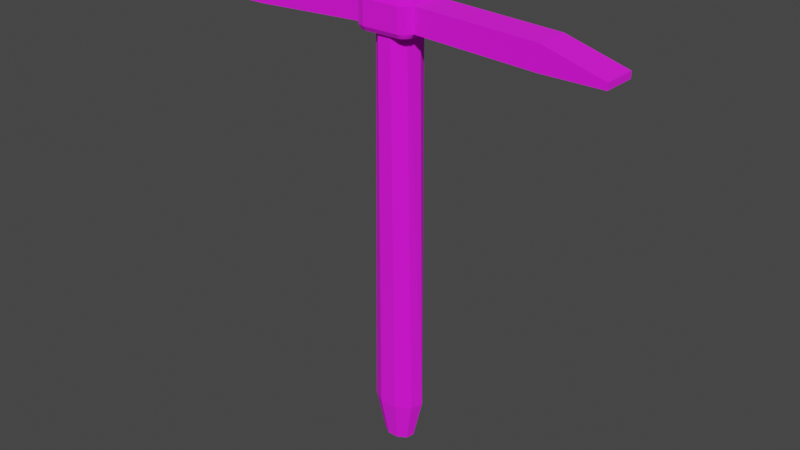 # Source: Pickaxe.blend  (saved by Blender 2.90.8; exported with 4.5.12 LTS)
import bpy
from mathutils import Matrix  # noqa: F401  (used for matrix-valued properties, if any)

bpy.ops.wm.read_factory_settings(use_empty=True)
scene = bpy.context.scene
scene.name = 'Scene'

# ---- collections
col_collection = bpy.data.collections.new('Collection'); scene.collection.children.link(col_collection)

# ---- images (referenced by path relative to the original .blend; pixels are not part of the script)
import os
ASSET_DIR = os.environ.get("B2B_ASSET_DIR", "")  # directory of the original .blend (textures are referenced by path, not embedded)
HERE = os.path.dirname(os.path.abspath(__file__))  # packed textures are extracted next to this script under _unpacked/

def load_image(name, relpath, width, height, colorspace="sRGB"):
    """Load a texture the original file referenced (path relative to the .blend, or extracted next to this script)."""
    p = next((c for c in (os.path.join(HERE, relpath), os.path.join(ASSET_DIR, relpath)) if relpath and os.path.exists(c)), "")
    if p:
        img = bpy.data.images.load(p, check_existing=True)
        img.name = name
    else:  # same state as the original file: an image datablock whose file is absent (Cycles renders it pink)
        img = bpy.data.images.new(name, width, height)
        img.source = "FILE"
        img.filepath = "//" + (relpath or name)
    img.colorspace_settings.name = colorspace
    return img
img_colourpalette_png = load_image('colourpalette.png', 'colourpalette.png', 1024, 1024, 'sRGB')

# ---- materials (node trees are filled in below, after node groups)
mat_material_001 = bpy.data.materials.new('Material.001')
mat_material_001.use_transparent_shadow = False

# ---- material node trees
mat_material_001.use_nodes = True; mat_material_001.node_tree.nodes.clear()
_N = mat_material_001.node_tree.nodes; _L = mat_material_001.node_tree.links
n0 = _N.new('ShaderNodeBsdfPrincipled'); n0.name = 'Principled BSDF'; n0.location = (10, 300)
n0.distribution = 'GGX'
n0.subsurface_method = 'BURLEY'
n0.inputs[2].default_value = 1.0
n0.inputs[3].default_value = 1.45
n0.inputs[27].default_value = (0.0, 0.0, 0.0, 1.0)
n0.inputs[28].default_value = 1.0
n1 = _N.new('ShaderNodeOutputMaterial'); n1.name = 'Material Output'; n1.location = (300, 300)
n2 = _N.new('ShaderNodeTexImage'); n2.name = 'Image Texture'; n2.location = (-380, 280)
n2.image = img_colourpalette_png
n3 = _N.new('ShaderNodeTexCoord'); n3.name = 'Texture Coordinate'; n3.location = (-580, 240)
_L.new(n0.outputs[0], n1.inputs[0])
_L.new(n2.outputs[0], n0.inputs[0])
_L.new(n3.outputs[2], n2.inputs[0])
n1.is_active_output = True

# ---- world
world_world = bpy.data.worlds.new('World'); scene.world = world_world
world_world.use_nodes = True; world_world.node_tree.nodes.clear()
_N = world_world.node_tree.nodes; _L = world_world.node_tree.links
n0 = _N.new('ShaderNodeOutputWorld'); n0.name = 'World Output'; n0.location = (300, 300)
n1 = _N.new('ShaderNodeBackground'); n1.name = 'Background'; n1.location = (10, 300)
n1.inputs[0].default_value = (0.05088, 0.05088, 0.05088, 1.0)
_L.new(n1.outputs[0], n0.inputs[0])
n0.is_active_output = True
world_world.color = (0.05088, 0.05088, 0.05088)
world_world.use_sun_shadow = False
world_world.sun_shadow_jitter_overblur = 0.0

# ---- meshes
me_cylinder = bpy.data.meshes.new('Cylinder')
me_cylinder.from_pydata([(-3.992e-08, 0.2349, 0.4766), (-4.75e-08, 0.277, 5.65), (0.2027, 0.18, 0.4766), (0.1477, 0.2122, 5.65), (0.3105, 0.0408, 0.4766), (0.2264, 0.04811, 5.65), (0.2731, -0.1175, 0.4766), (0.1991, -0.1385, 5.65), (0.1078, -0.2208, 0.4766), (0.07861, -0.2603, 5.65), (-0.1078, -0.2208, 0.4766), (-0.07861, -0.2603, 5.65), (-0.2731, -0.1175, 0.4766), (-0.1991, -0.1385, 5.65), (-0.3105, 0.0408, 0.4766), (-0.2264, 0.04811, 5.65), (-0.2027, 0.18, 0.4766), (-0.1477, 0.2122, 5.65), (-1.114e-08, 0.1453, -0.03279), (0.1254, 0.1113, -0.03279), (0.1921, 0.02523, -0.03279), (0.1689, -0.07265, -0.03279), (0.0667, -0.1365, -0.03279), (-0.0667, -0.1365, -0.03279), (-0.1689, -0.07265, -0.03279), (-0.1921, 0.02523, -0.03279), (-0.1254, 0.1113, -0.03279)], [], [(0, 1, 3, 2), (2, 3, 5, 4), (4, 5, 7, 6), (6, 7, 9, 8), (8, 9, 11, 10), (10, 11, 13, 12), (12, 13, 15, 14), (3, 1, 17, 15, 13, 11, 9, 7, 5), (14, 15, 17, 16), (16, 17, 1, 0), (16, 0, 18, 26), (18, 19, 20, 21, 22, 23, 24, 25, 26), (14, 16, 26, 25), (12, 14, 25, 24), (10, 12, 24, 23), (8, 10, 23, 22), (6, 8, 22, 21), (0, 2, 19, 18), (4, 6, 21, 20), (2, 4, 20, 19)])
_uv = me_cylinder.uv_layers.new(name='UVMap')
_uv.uv.foreach_set('vector', [0.3944, 0.5747, 0.3944, 0.5747, 0.3944, 0.5747, 0.3944, 0.5747, 0.3944, 0.5747, 0.3944, 0.5747, 0.3944, 0.5747, 0.3944, 0.5747, 0.3944, 0.5747, 0.3944, 0.5747, 0.3944, 0.5747, 0.3944, 0.5747, 0.3944, 0.5747, 0.3944, 0.5747, 0.3944, 0.5747, 0.3944, 0.5747, 0.3944, 0.5747, 0.3944, 0.5747, 0.3944, 0.5747, 0.3944, 0.5747, 0.3944, 0.5747, 0.3944, 0.5747, 0.3944, 0.5747, 0.3944, 0.5747, 0.3944, 0.5747, 0.3944, 0.5747, 0.3944, 0.5747, 0.3944, 0.5747, 0.3944, 0.5747, 0.3944, 0.5747, 0.3944, 0.5747, 0.3944, 0.5747, 0.3944, 0.5747, 0.3944, 0.5747, 0.3944, 0.5747, 0.3944, 0.5747, 0.3944, 0.5747, 0.3944, 0.5747, 0.3944, 0.5747, 0.3944, 0.5747, 0.3944, 0.5747, 0.3944, 0.5747, 0.3944, 0.5747, 0.3944, 0.5747, 0.3944, 0.5747, 0.3944, 0.5747, 0.3944, 0.5747, 0.3944, 0.5747, 0.3944, 0.5747, 0.3944, 0.5747, 0.3944, 0.5747, 0.3944, 0.5747, 0.3944, 0.5747, 0.3944, 0.5747, 0.3944, 0.5747, 0.3944, 0.5747, 0.3944, 0.5747, 0.3944, 0.5747, 0.3944, 0.5747, 0.3944, 0.5747, 0.3944, 0.5747, 0.3944, 0.5747, 0.3944, 0.5747, 0.3944, 0.5747, 0.3944, 0.5747, 0.3944, 0.5747, 0.3944, 0.5747, 0.3944, 0.5747, 0.3944, 0.5747, 0.3944, 0.5747, 0.3944, 0.5747, 0.3944, 0.5747, 0.3944, 0.5747, 0.3944, 0.5747, 0.3944, 0.5747, 0.3944, 0.5747, 0.3944, 0.5747, 0.3944, 0.5747, 0.3944, 0.5747, 0.3944, 0.5747, 0.3944, 0.5747, 0.3944, 0.5747, 0.3944, 0.5747, 0.3944, 0.5747, 0.3944, 0.5747, 0.3944, 0.5747, 0.3944, 0.5747, 0.3944, 0.5747, 0.3944, 0.5747, 0.3944, 0.5747])
me_cylinder.materials.append(mat_material_001)
me_cylinder.use_remesh_fix_poles = True
me_cylinder.use_remesh_preserve_attributes = False
me_cylinder.use_mirror_vertex_groups = False
me_cylinder.update()
me_cube_001 = bpy.data.meshes.new('Cube.001')
me_cube_001.from_pydata([(-0.6499, -0.6499, -1.0), (-0.6499, -1.0, -0.6499), (-1.0, -0.6499, -0.6499), (-0.6499, -0.8975, -0.8975), (-0.852, -0.852, -0.852), (-0.8975, -0.8975, -0.6499), (-0.8975, -0.6499, -0.8975), (-0.6499, -1.0, 0.6499), (-0.6499, -0.6499, 1.0), (-1.0, -0.6499, 0.6499), (-0.6499, -0.8975, 0.8975), (-0.852, -0.852, 0.852), (-0.8975, -0.6499, 0.8975), (-0.8975, -0.8975, 0.6499), (-0.6499, 0.6499, -1.0), (-1.0, 0.6499, -0.6499), (-0.6499, 1.0, -0.6499), (-0.8975, 0.6499, -0.8975), (-0.852, 0.852, -0.852), (-0.8975, 0.8975, -0.6499), (-0.6499, 0.8975, -0.8975), (-0.6499, 0.6499, 1.0), (-0.6499, 1.0, 0.6499), (-1.0, 0.6499, 0.6499), (-0.6499, 0.8975, 0.8975), (-0.852, 0.852, 0.852), (-0.8975, 0.8975, 0.6499), (-0.8975, 0.6499, 0.8975), (0.6499, -0.6499, -1.0), (1.0, -0.6499, -0.6499), (0.6499, -1.0, -0.6499), (0.8975, -0.6499, -0.8975), (0.852, -0.852, -0.852), (0.8975, -0.8975, -0.6499), (0.6499, -0.8975, -0.8975), (0.6499, -0.6499, 1.0), (0.6499, -1.0, 0.6499), (1.0, -0.6499, 0.6499), (0.6499, -0.8975, 0.8975), (0.852, -0.852, 0.852), (0.8975, -0.8975, 0.6499), (0.8975, -0.6499, 0.8975), (0.6499, 0.6499, -1.0), (0.6499, 1.0, -0.6499), (1.0, 0.6499, -0.6499), (0.6499, 0.8975, -0.8975), (0.852, 0.852, -0.852), (0.8975, 0.8975, -0.6499), (0.8975, 0.6499, -0.8975), (0.6499, 0.6499, 1.0), (1.0, 0.6499, 0.6499), (0.6499, 1.0, 0.6499), (0.8975, 0.6499, 0.8975), (0.852, 0.852, 0.852), (0.8975, 0.8975, 0.6499), (0.6499, 0.8975, 0.8975), (-5.243, -0.6499, -0.9832), (-5.243, 0.6499, -0.9832), (-5.243, -0.6499, 0.3167), (-5.243, 0.6499, 0.3167), (5.243, 0.6499, 0.3167), (5.243, 0.6499, -0.9832), (5.243, -0.6499, -0.9832), (5.243, -0.6499, 0.3167), (-7.362, -0.6499, -0.9832), (-7.362, 0.6499, -0.9832), (-7.362, -0.6499, -0.634), (-7.362, 0.6499, -0.634), (7.362, 0.6499, -0.634), (7.362, 0.6499, -0.9832), (7.362, -0.6499, -0.9832), (7.362, -0.6499, -0.634)], [], [(30, 36, 7, 1), (50, 37, 63, 60), (49, 21, 8, 35), (9, 23, 59, 58), (16, 22, 51, 43), (0, 3, 4, 6), (1, 5, 4, 3), (2, 6, 4, 5), (7, 10, 11, 13), (8, 12, 11, 10), (9, 13, 11, 12), (14, 17, 18, 20), (15, 19, 18, 17), (16, 20, 18, 19), (21, 24, 25, 27), (22, 26, 25, 24), (23, 27, 25, 26), (28, 31, 32, 34), (29, 33, 32, 31), (30, 34, 32, 33), (35, 38, 39, 41), (36, 40, 39, 38), (37, 41, 39, 40), (42, 45, 46, 48), (43, 47, 46, 45), (44, 48, 46, 47), (49, 52, 53, 55), (50, 54, 53, 52), (51, 55, 53, 54), (14, 0, 6, 17), (17, 6, 2, 15), (1, 7, 13, 5), (5, 13, 9, 2), (8, 21, 27, 12), (12, 27, 23, 9), (22, 16, 19, 26), (26, 19, 15, 23), (42, 14, 20, 45), (45, 20, 16, 43), (21, 49, 55, 24), (24, 55, 51, 22), (50, 44, 47, 54), (54, 47, 43, 51), (28, 42, 48, 31), (31, 48, 44, 29), (49, 35, 41, 52), (52, 41, 37, 50), (36, 30, 33, 40), (40, 33, 29, 37), (0, 28, 34, 3), (3, 34, 30, 1), (35, 8, 10, 38), (38, 10, 7, 36), (14, 42, 28, 0), (59, 57, 65, 67), (62, 61, 69, 70), (15, 2, 56, 57), (23, 15, 57, 59), (37, 29, 62, 63), (44, 50, 60, 61), (2, 9, 58, 56), (29, 44, 61, 62), (69, 68, 71, 70), (64, 66, 67, 65), (56, 58, 66, 64), (60, 63, 71, 68), (61, 60, 68, 69), (58, 59, 67, 66), (57, 56, 64, 65), (63, 62, 70, 71)])
_uv = me_cube_001.uv_layers.new(name='UVMap')
_uv.uv.foreach_set('vector', [0.875, 0.3125, 0.875, 0.3125, 0.875, 0.3125, 0.875, 0.3125, 0.875, 0.3125, 0.875, 0.3125, 0.875, 0.3125, 0.875, 0.3125, 0.875, 0.3125, 0.875, 0.3125, 0.875, 0.3125, 0.875, 0.3125, 0.875, 0.3125, 0.875, 0.3125, 0.875, 0.3125, 0.875, 0.3125, 0.875, 0.3125, 0.875, 0.3125, 0.875, 0.3125, 0.875, 0.3125, 0.875, 0.3125, 0.875, 0.3125, 0.875, 0.3125, 0.875, 0.3125, 0.875, 0.3125, 0.875, 0.3125, 0.875, 0.3125, 0.875, 0.3125, 0.875, 0.3125, 0.875, 0.3125, 0.875, 0.3125, 0.875, 0.3125, 0.875, 0.3125, 0.875, 0.3125, 0.875, 0.3125, 0.875, 0.3125, 0.875, 0.3125, 0.875, 0.3125, 0.875, 0.3125, 0.875, 0.3125, 0.875, 0.3125, 0.875, 0.3125, 0.875, 0.3125, 0.875, 0.3125, 0.875, 0.3125, 0.875, 0.3125, 0.875, 0.3125, 0.875, 0.3125, 0.875, 0.3125, 0.875, 0.3125, 0.875, 0.3125, 0.875, 0.3125, 0.875, 0.3125, 0.875, 0.3125, 0.875, 0.3125, 0.875, 0.3125, 0.875, 0.3125, 0.875, 0.3125, 0.875, 0.3125, 0.875, 0.3125, 0.875, 0.3125, 0.875, 0.3125, 0.875, 0.3125, 0.875, 0.3125, 0.875, 0.3125, 0.875, 0.3125, 0.875, 0.3125, 0.875, 0.3125, 0.875, 0.3125, 0.875, 0.3125, 0.875, 0.3125, 0.875, 0.3125, 0.875, 0.3125, 0.875, 0.3125, 0.875, 0.3125, 0.875, 0.3125, 0.875, 0.3125, 0.875, 0.3125, 0.875, 0.3125, 0.875, 0.3125, 0.875, 0.3125, 0.875, 0.3125, 0.875, 0.3125, 0.875, 0.3125, 0.875, 0.3125, 0.875, 0.3125, 0.875, 0.3125, 0.875, 0.3125, 0.875, 0.3125, 0.875, 0.3125, 0.875, 0.3125, 0.875, 0.3125, 0.875, 0.3125, 0.875, 0.3125, 0.875, 0.3125, 0.875, 0.3125, 0.875, 0.3125, 0.875, 0.3125, 0.875, 0.3125, 0.875, 0.3125, 0.875, 0.3125, 0.875, 0.3125, 0.875, 0.3125, 0.875, 0.3125, 0.875, 0.3125, 0.875, 0.3125, 0.875, 0.3125, 0.875, 0.3125, 0.875, 0.3125, 0.875, 0.3125, 0.875, 0.3125, 0.875, 0.3125, 0.875, 0.3125, 0.875, 0.3125, 0.875, 0.3125, 0.875, 0.3125, 0.875, 0.3125, 0.875, 0.3125, 0.875, 0.3125, 0.875, 0.3125, 0.875, 0.3125, 0.875, 0.3125, 0.875, 0.3125, 0.875, 0.3125, 0.875, 0.3125, 0.875, 0.3125, 0.875, 0.3125, 0.875, 0.3125, 0.875, 0.3125, 0.875, 0.3125, 0.875, 0.3125, 0.875, 0.3125, 0.875, 0.3125, 0.875, 0.3125, 0.875, 0.3125, 0.875, 0.3125, 0.875, 0.3125, 0.875, 0.3125, 0.875, 0.3125, 0.875, 0.3125, 0.875, 0.3125, 0.875, 0.3125, 0.875, 0.3125, 0.875, 0.3125, 0.875, 0.3125, 0.875, 0.3125, 0.875, 0.3125, 0.875, 0.3125, 0.875, 0.3125, 0.875, 0.3125, 0.875, 0.3125, 0.875, 0.3125, 0.875, 0.3125, 0.875, 0.3125, 0.875, 0.3125, 0.875, 0.3125, 0.875, 0.3125, 0.875, 0.3125, 0.875, 0.3125, 0.875, 0.3125, 0.875, 0.3125, 0.875, 0.3125, 0.875, 0.3125, 0.875, 0.3125, 0.875, 0.3125, 0.875, 0.3125, 0.875, 0.3125, 0.875, 0.3125, 0.875, 0.3125, 0.875, 0.3125, 0.875, 0.3125, 0.875, 0.3125, 0.875, 0.3125, 0.875, 0.3125, 0.875, 0.3125, 0.875, 0.3125, 0.875, 0.3125, 0.875, 0.3125, 0.875, 0.3125, 0.875, 0.3125, 0.875, 0.3125, 0.875, 0.3125, 0.875, 0.3125, 0.875, 0.3125, 0.875, 0.3125, 0.875, 0.3125, 0.875, 0.3125, 0.875, 0.3125, 0.875, 0.3125, 0.875, 0.3125, 0.875, 0.3125, 0.875, 0.3125, 0.875, 0.3125, 0.875, 0.3125, 0.875, 0.3125, 0.875, 0.3125, 0.875, 0.3125, 0.875, 0.3125, 0.875, 0.3125, 0.875, 0.3125, 0.875, 0.3125, 0.875, 0.3125, 0.875, 0.3125, 0.875, 0.3125, 0.875, 0.3125, 0.875, 0.3125, 0.875, 0.3125, 0.875, 0.3125, 0.875, 0.3125, 0.875, 0.3125, 0.875, 0.3125, 0.875, 0.3125, 0.875, 0.3125, 0.875, 0.3125, 0.875, 0.3125, 0.875, 0.3125, 0.875, 0.3125, 0.875, 0.3125, 0.875, 0.3125, 0.875, 0.3125, 0.875, 0.3125, 0.875, 0.3125, 0.875, 0.3125, 0.875, 0.3125, 0.875, 0.3125, 0.875, 0.3125, 0.875, 0.3125, 0.875, 0.3125, 0.875, 0.3125, 0.875, 0.3125, 0.875, 0.3125, 0.875, 0.3125, 0.875, 0.3125, 0.875, 0.3125, 0.875, 0.3125, 0.875, 0.3125, 0.875, 0.3125, 0.875, 0.3125, 0.875, 0.3125, 0.875, 0.3125, 0.875, 0.3125, 0.875, 0.3125, 0.875, 0.3125, 0.875, 0.3125, 0.875, 0.3125, 0.875, 0.3125, 0.875, 0.3125, 0.875, 0.3125, 0.875, 0.3125, 0.875, 0.3125, 0.875, 0.3125, 0.875, 0.3125, 0.875, 0.3125, 0.875, 0.3125, 0.875, 0.3125, 0.875, 0.3125, 0.875, 0.3125, 0.875, 0.3125, 0.875, 0.3125, 0.875, 0.3125, 0.875, 0.3125, 0.875, 0.3125, 0.875, 0.3125, 0.875, 0.3125, 0.875, 0.3125, 0.875, 0.3125, 0.875, 0.3125, 0.875, 0.3125, 0.875, 0.3125, 0.875, 0.3125, 0.875, 0.3125, 0.875, 0.3125, 0.875, 0.3125, 0.875, 0.3125, 0.875, 0.3125, 0.875, 0.3125, 0.875, 0.3125, 0.875, 0.3125, 0.875, 0.3125, 0.875, 0.3125])
me_cube_001.materials.append(mat_material_001)
me_cube_001.use_remesh_fix_poles = True
me_cube_001.use_remesh_preserve_attributes = False
me_cube_001.use_mirror_vertex_groups = False
me_cube_001.update()

# ---- objects
ob_cylinder = bpy.data.objects.new('Cylinder', me_cylinder)
ob_cube = bpy.data.objects.new('Cube', me_cube_001)

# ---- transforms, parenting, visibility, modifiers, constraints
ob_cylinder.location = (0.0, 0.0, 0.0)
ob_cylinder.lineart.crease_threshold = 0.0
ob_cube.location = (0.0, 0.0, 5.283)
ob_cube.scale = (0.3485, 0.3197, 0.2214)
ob_cube.lineart.crease_threshold = 0.0

# ---- collection membership
col_collection.objects.link(ob_cylinder)
col_collection.objects.link(ob_cube)

# ---- scene / render settings (as saved in the file)
scene.frame_start = 1; scene.frame_end = 250; scene.frame_set(1)
scene.render.engine = 'BLENDER_EEVEE_NEXT'
scene.cycles.use_denoising = False
scene.cycles.samples = 128
scene.cycles.sampling_pattern = 'TABULATED_SOBOL'
scene.cycles.use_adaptive_sampling = False
scene.cycles.use_light_tree = False
scene.view_settings.view_transform = 'Filmic'
bpy.context.view_layer.update()

# ---- added for rendering (the .blend has no active camera and no usable light): camera, sun
cam_auto = bpy.data.cameras.new('AutoCamera')
cam_auto.lens = 50.0
cam_auto.sensor_width = 36.0
cam_auto.clip_end = 1000.0
ob_auto_camera = bpy.data.objects.new('AutoCamera', cam_auto)
scene.collection.objects.link(ob_auto_camera)
ob_auto_camera.location = (7.10904, -8.53084, 8.49593)
ob_auto_camera.rotation_euler = (1.09748, -7.21219e-08, 0.694738)
scene.camera = ob_auto_camera
light_auto_sun = bpy.data.lights.new('AutoSun', 'SUN')
light_auto_sun.energy = 3.0
light_auto_sun.angle = 0.0523599
ob_auto_sun = bpy.data.objects.new('AutoSun', light_auto_sun)
scene.collection.objects.link(ob_auto_sun)
ob_auto_sun.rotation_euler = (0.872665, 0.174533, 0.523599)
bpy.context.view_layer.update()
